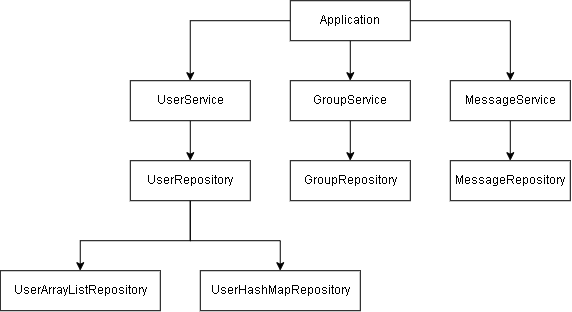

The diagram above was exported from draw.io. Its source (the exported page's mxGraphModel, read from the mxfile embedded in the PNG):
<mxGraphModel dx="951" dy="590" grid="1" gridSize="10" guides="1" tooltips="1" connect="1" arrows="1" fold="1" page="1" pageScale="1" pageWidth="827" pageHeight="1169" math="0" shadow="0">
  <root>
    <mxCell id="0" />
    <mxCell id="1" parent="0" />
    <mxCell id="h0pmFacMmOwqzQReh1Em-16" edge="1" parent="1" source="h0pmFacMmOwqzQReh1Em-7" style="edgeStyle=orthogonalEdgeStyle;rounded=0;orthogonalLoop=1;jettySize=auto;html=1;entryX=0.5;entryY=0;entryDx=0;entryDy=0;" target="h0pmFacMmOwqzQReh1Em-9">
      <mxGeometry relative="1" as="geometry" />
    </mxCell>
    <mxCell id="h0pmFacMmOwqzQReh1Em-17" edge="1" parent="1" source="h0pmFacMmOwqzQReh1Em-7" style="edgeStyle=orthogonalEdgeStyle;rounded=0;orthogonalLoop=1;jettySize=auto;html=1;" target="h0pmFacMmOwqzQReh1Em-8">
      <mxGeometry relative="1" as="geometry" />
    </mxCell>
    <mxCell id="h0pmFacMmOwqzQReh1Em-18" edge="1" parent="1" source="h0pmFacMmOwqzQReh1Em-7" style="edgeStyle=orthogonalEdgeStyle;rounded=0;orthogonalLoop=1;jettySize=auto;html=1;" target="h0pmFacMmOwqzQReh1Em-10">
      <mxGeometry relative="1" as="geometry" />
    </mxCell>
    <mxCell id="h0pmFacMmOwqzQReh1Em-7" parent="1" style="html=1;whiteSpace=wrap;" value="Application" vertex="1">
      <mxGeometry height="40" width="120" x="360" y="160" as="geometry" />
    </mxCell>
    <mxCell id="h0pmFacMmOwqzQReh1Em-19" edge="1" parent="1" source="h0pmFacMmOwqzQReh1Em-8" style="edgeStyle=orthogonalEdgeStyle;rounded=0;orthogonalLoop=1;jettySize=auto;html=1;" target="h0pmFacMmOwqzQReh1Em-11">
      <mxGeometry relative="1" as="geometry" />
    </mxCell>
    <mxCell id="h0pmFacMmOwqzQReh1Em-8" parent="1" style="html=1;whiteSpace=wrap;" value="UserService" vertex="1">
      <mxGeometry height="40" width="120" x="200" y="240" as="geometry" />
    </mxCell>
    <mxCell id="h0pmFacMmOwqzQReh1Em-22" edge="1" parent="1" source="h0pmFacMmOwqzQReh1Em-9" style="edgeStyle=orthogonalEdgeStyle;rounded=0;orthogonalLoop=1;jettySize=auto;html=1;entryX=0.5;entryY=0;entryDx=0;entryDy=0;" target="h0pmFacMmOwqzQReh1Em-12">
      <mxGeometry relative="1" as="geometry" />
    </mxCell>
    <mxCell id="h0pmFacMmOwqzQReh1Em-9" parent="1" style="html=1;whiteSpace=wrap;" value="GroupService" vertex="1">
      <mxGeometry height="40" width="120" x="360" y="240" as="geometry" />
    </mxCell>
    <mxCell id="h0pmFacMmOwqzQReh1Em-23" edge="1" parent="1" source="h0pmFacMmOwqzQReh1Em-10" style="edgeStyle=orthogonalEdgeStyle;rounded=0;orthogonalLoop=1;jettySize=auto;html=1;entryX=0.5;entryY=0;entryDx=0;entryDy=0;" target="h0pmFacMmOwqzQReh1Em-13">
      <mxGeometry relative="1" as="geometry" />
    </mxCell>
    <mxCell id="h0pmFacMmOwqzQReh1Em-10" parent="1" style="html=1;whiteSpace=wrap;" value="MessageService" vertex="1">
      <mxGeometry height="40" width="120" x="520" y="240" as="geometry" />
    </mxCell>
    <mxCell id="h0pmFacMmOwqzQReh1Em-20" edge="1" parent="1" source="h0pmFacMmOwqzQReh1Em-11" style="edgeStyle=orthogonalEdgeStyle;rounded=0;orthogonalLoop=1;jettySize=auto;html=1;" target="h0pmFacMmOwqzQReh1Em-14">
      <mxGeometry relative="1" as="geometry">
        <Array as="points">
          <mxPoint x="260" y="400.04" />
          <mxPoint x="150" y="400.04" />
        </Array>
      </mxGeometry>
    </mxCell>
    <mxCell id="h0pmFacMmOwqzQReh1Em-21" edge="1" parent="1" source="h0pmFacMmOwqzQReh1Em-11" style="edgeStyle=orthogonalEdgeStyle;rounded=0;orthogonalLoop=1;jettySize=auto;html=1;" target="h0pmFacMmOwqzQReh1Em-15">
      <mxGeometry relative="1" as="geometry">
        <Array as="points">
          <mxPoint x="260" y="400.04" />
          <mxPoint x="350" y="400.04" />
        </Array>
      </mxGeometry>
    </mxCell>
    <mxCell id="h0pmFacMmOwqzQReh1Em-11" parent="1" style="html=1;whiteSpace=wrap;" value="UserRepository" vertex="1">
      <mxGeometry height="40" width="120" x="200" y="320" as="geometry" />
    </mxCell>
    <mxCell id="h0pmFacMmOwqzQReh1Em-12" parent="1" style="html=1;whiteSpace=wrap;" value="GroupRepository" vertex="1">
      <mxGeometry height="40" width="120" x="360" y="320" as="geometry" />
    </mxCell>
    <mxCell id="h0pmFacMmOwqzQReh1Em-13" parent="1" style="html=1;whiteSpace=wrap;" value="MessageRepository" vertex="1">
      <mxGeometry height="40" width="120" x="520" y="320" as="geometry" />
    </mxCell>
    <mxCell id="h0pmFacMmOwqzQReh1Em-14" parent="1" style="html=1;whiteSpace=wrap;" value="UserArrayListRepository" vertex="1">
      <mxGeometry height="40" width="160" x="70" y="430" as="geometry" />
    </mxCell>
    <mxCell id="h0pmFacMmOwqzQReh1Em-15" parent="1" style="html=1;whiteSpace=wrap;" value="UserHashMapRepository" vertex="1">
      <mxGeometry height="40" width="160" x="270" y="430" as="geometry" />
    </mxCell>
  </root>
</mxGraphModel>